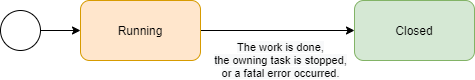

The diagram above was exported from draw.io. Its source (the exported page's mxGraphModel, read from the mxfile embedded in the PNG):
<mxGraphModel dx="1086" dy="813" grid="1" gridSize="10" guides="1" tooltips="1" connect="1" arrows="1" fold="1" page="1" pageScale="1" pageWidth="827" pageHeight="1169" math="0" shadow="0">
  <root>
    <mxCell id="0" />
    <mxCell id="1" parent="0" />
    <mxCell id="VIervndV2przQaAgcxaG-8" style="edgeStyle=orthogonalEdgeStyle;rounded=0;orthogonalLoop=1;jettySize=auto;html=1;exitX=1;exitY=0.5;exitDx=0;exitDy=0;entryX=0;entryY=0.5;entryDx=0;entryDy=0;" parent="1" source="VIervndV2przQaAgcxaG-9" target="VIervndV2przQaAgcxaG-14" edge="1">
      <mxGeometry relative="1" as="geometry">
        <mxPoint x="300" y="360" as="targetPoint" />
      </mxGeometry>
    </mxCell>
    <mxCell id="VIervndV2przQaAgcxaG-9" value="" style="ellipse;whiteSpace=wrap;html=1;aspect=fixed;" parent="1" vertex="1">
      <mxGeometry x="150" y="340" width="40" height="40" as="geometry" />
    </mxCell>
    <mxCell id="VIervndV2przQaAgcxaG-12" value="&lt;span style=&quot;background-color: rgb(248 , 249 , 250)&quot;&gt;The work is done,&lt;br&gt;the owning task is stopped,&lt;br&gt;or a fatal error occurred.&lt;/span&gt;" style="edgeStyle=orthogonalEdgeStyle;rounded=0;orthogonalLoop=1;jettySize=auto;html=1;exitX=1;exitY=0.5;exitDx=0;exitDy=0;" parent="1" source="VIervndV2przQaAgcxaG-14" target="VIervndV2przQaAgcxaG-15" edge="1">
      <mxGeometry x="0.039" y="-30" relative="1" as="geometry">
        <mxPoint as="offset" />
      </mxGeometry>
    </mxCell>
    <mxCell id="VIervndV2przQaAgcxaG-14" value="Running" style="rounded=1;whiteSpace=wrap;html=1;fillColor=#ffe6cc;strokeColor=#d79b00;" parent="1" vertex="1">
      <mxGeometry x="230" y="330" width="120" height="60" as="geometry" />
    </mxCell>
    <mxCell id="VIervndV2przQaAgcxaG-15" value="Closed" style="rounded=1;whiteSpace=wrap;html=1;fillColor=#d5e8d4;strokeColor=#82b366;" parent="1" vertex="1">
      <mxGeometry x="504" y="330" width="120" height="60" as="geometry" />
    </mxCell>
  </root>
</mxGraphModel>